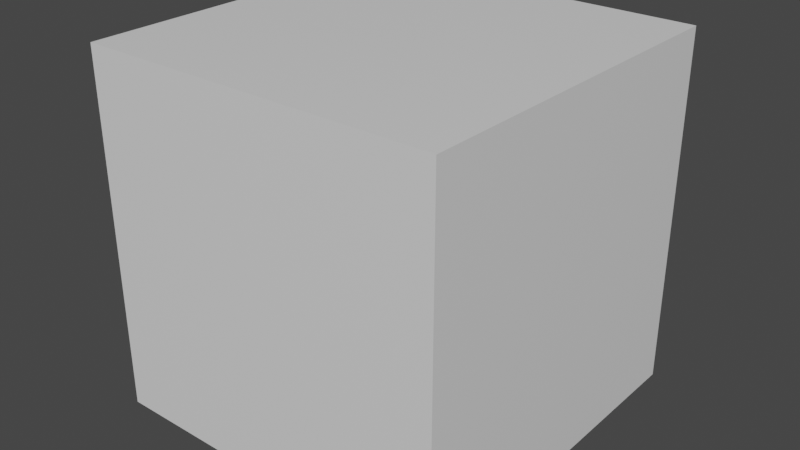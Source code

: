 # Source: cube.blend  (saved by Blender 2.93.20; exported with 4.5.12 LTS)
import bpy
from mathutils import Matrix  # noqa: F401  (used for matrix-valued properties, if any)

bpy.ops.wm.read_factory_settings(use_empty=True)
scene = bpy.context.scene
scene.name = 'Scene'

# ---- collections
col_collection = bpy.data.collections.new('Collection'); scene.collection.children.link(col_collection)

# ---- materials (node trees are filled in below, after node groups)
mat_material = bpy.data.materials.new('Material')
mat_material.alpha_threshold = 0.0
mat_material.use_transparent_shadow = False
mat_material.line_color = (0.0, 0.0, 0.0, 1.0)

# ---- material node trees
mat_material.use_nodes = True; mat_material.node_tree.nodes.clear()
_N = mat_material.node_tree.nodes; _L = mat_material.node_tree.links
n0 = _N.new('ShaderNodeOutputMaterial'); n0.name = 'Material Output'; n0.location = (300, 300)
n1 = _N.new('ShaderNodeBsdfPrincipled'); n1.name = 'Principled BSDF'; n1.location = (10, 300)
n1.distribution = 'GGX'
n1.subsurface_method = 'BURLEY'
n1.inputs[2].default_value = 0.4
n1.inputs[3].default_value = 1.45
n1.inputs[27].default_value = (0.0, 0.0, 0.0, 1.0)
n1.inputs[28].default_value = 1.0
_L.new(n1.outputs[0], n0.inputs[0])
n0.is_active_output = True

# ---- world
world_world = bpy.data.worlds.new('World'); scene.world = world_world
world_world.use_nodes = True; world_world.node_tree.nodes.clear()
_N = world_world.node_tree.nodes; _L = world_world.node_tree.links
n0 = _N.new('ShaderNodeOutputWorld'); n0.name = 'World Output'; n0.location = (300, 300)
n1 = _N.new('ShaderNodeBackground'); n1.name = 'Background'; n1.location = (10, 300)
n1.inputs[0].default_value = (0.05088, 0.05088, 0.05088, 1.0)
_L.new(n1.outputs[0], n0.inputs[0])
n0.is_active_output = True
world_world.color = (0.05088, 0.05088, 0.05088)
world_world.use_sun_shadow = False
world_world.sun_shadow_jitter_overblur = 0.0

# ---- meshes
me_cube = bpy.data.meshes.new('Cube')
me_cube.from_pydata([(1.0, 1.0, 1.0), (1.0, 1.0, -1.0), (1.0, -1.0, 1.0), (1.0, -1.0, -1.0), (-1.0, 1.0, 1.0), (-1.0, 1.0, -1.0), (-1.0, -1.0, 1.0), (-1.0, -1.0, -1.0)], [], [(0, 4, 6, 2), (3, 2, 6, 7), (7, 6, 4, 5), (5, 1, 3, 7), (1, 0, 2, 3), (5, 4, 0, 1)])
_uv = me_cube.uv_layers.new(name='UVMap')
_uv.uv.foreach_set('vector', [0.625, 0.5, 0.875, 0.5, 0.875, 0.75, 0.625, 0.75, 0.375, 0.75, 0.625, 0.75, 0.625, 1.0, 0.375, 1.0, 0.375, 0.0, 0.625, 0.0, 0.625, 0.25, 0.375, 0.25, 0.125, 0.5, 0.375, 0.5, 0.375, 0.75, 0.125, 0.75, 0.375, 0.5, 0.625, 0.5, 0.625, 0.75, 0.375, 0.75, 0.375, 0.25, 0.625, 0.25, 0.625, 0.5, 0.375, 0.5])
me_cube.materials.append(mat_material)
me_cube.use_remesh_preserve_volume = False
me_cube.use_remesh_preserve_attributes = False
me_cube.use_mirror_vertex_groups = False
me_cube.update()

# ---- objects
ob_cube = bpy.data.objects.new('Cube', me_cube)

# ---- transforms, parenting, visibility, modifiers, constraints
ob_cube.location = (0.0, 0.0, 0.0)
ob_cube.lock_rotations_4d = False
ob_cube.empty_display_type = 'ARROWS'
ob_cube.lineart.crease_threshold = 0.0

# ---- collection membership
col_collection.objects.link(ob_cube)

# ---- scene / render settings (as saved in the file)
scene.frame_start = 1; scene.frame_end = 250; scene.frame_set(1)
scene.render.engine = 'BLENDER_EEVEE_NEXT'
scene.cycles.use_denoising = False
scene.cycles.samples = 128
scene.cycles.sampling_pattern = 'TABULATED_SOBOL'
scene.cycles.use_adaptive_sampling = False
scene.cycles.use_light_tree = False
scene.view_settings.view_transform = 'Filmic'
bpy.context.view_layer.update()

# ---- added for rendering (the .blend has no active camera and no usable light): camera, sun
cam_auto = bpy.data.cameras.new('AutoCamera')
cam_auto.lens = 50.0
cam_auto.sensor_width = 36.0
cam_auto.clip_end = 1000.0
ob_auto_camera = bpy.data.objects.new('AutoCamera', cam_auto)
scene.collection.objects.link(ob_auto_camera)
ob_auto_camera.location = (3.20507, -3.84609, 2.56406)
ob_auto_camera.rotation_euler = (1.09748, -7.21219e-08, 0.694738)
scene.camera = ob_auto_camera
light_auto_sun = bpy.data.lights.new('AutoSun', 'SUN')
light_auto_sun.energy = 3.0
light_auto_sun.angle = 0.0523599
ob_auto_sun = bpy.data.objects.new('AutoSun', light_auto_sun)
scene.collection.objects.link(ob_auto_sun)
ob_auto_sun.rotation_euler = (0.872665, 0.174533, 0.523599)
bpy.context.view_layer.update()
